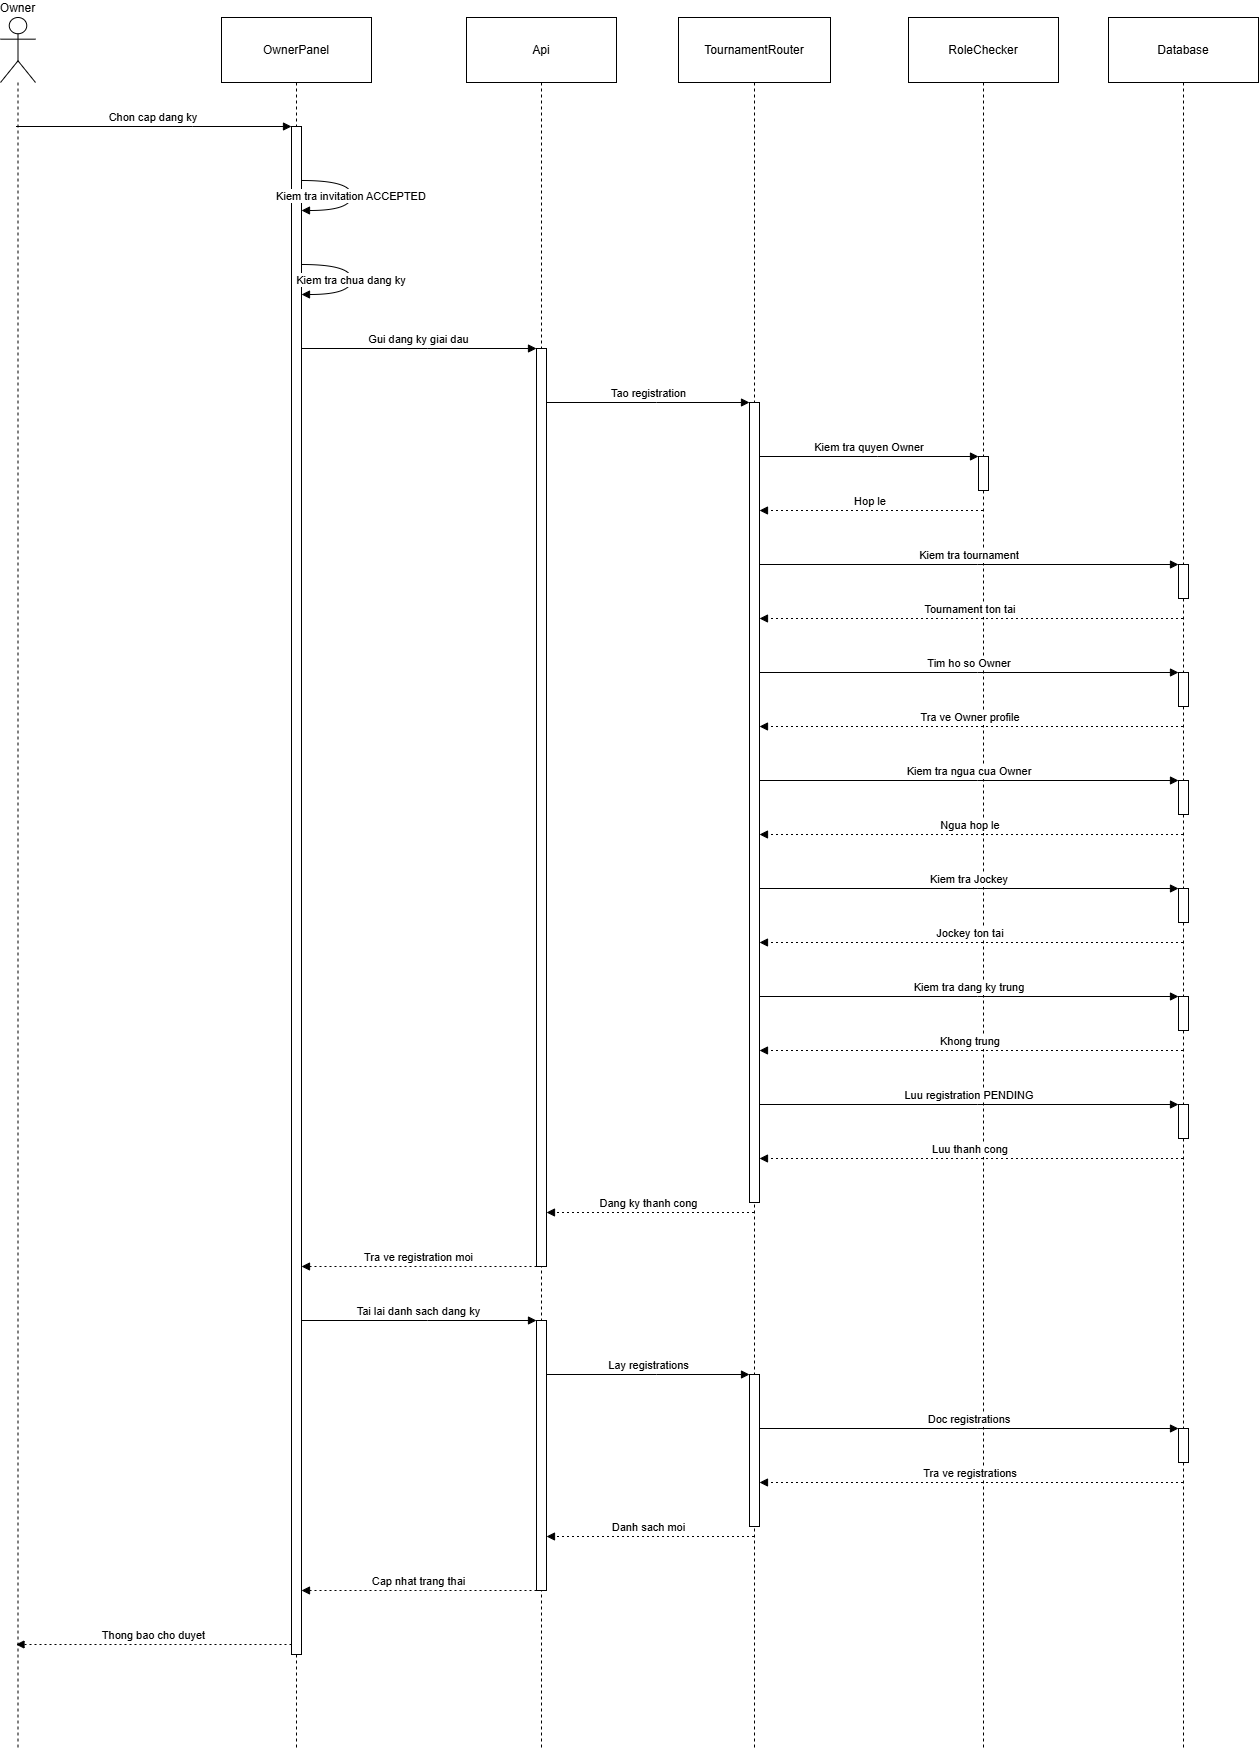

The diagram above was exported from draw.io. Its source (the exported page's mxGraphModel, read from the mxfile embedded in the PNG):
<mxGraphModel dx="2605" dy="1565" grid="1" gridSize="10" guides="1" tooltips="1" connect="1" arrows="1" fold="1" page="1" pageScale="1" pageWidth="1700" pageHeight="1100" math="0" shadow="0">
  <root>
    <mxCell id="0" />
    <mxCell id="1" parent="0" />
    <mxCell id="mV8pYkksFed6a85qD6mj-1" value="Owner" style="shape=umlLifeline;perimeter=lifelinePerimeter;whiteSpace=wrap;container=1;dropTarget=0;collapsible=0;recursiveResize=0;outlineConnect=0;portConstraint=eastwest;newEdgeStyle={&quot;edgeStyle&quot;:&quot;elbowEdgeStyle&quot;,&quot;elbow&quot;:&quot;vertical&quot;,&quot;curved&quot;:0,&quot;rounded&quot;:0};participant=umlActor;verticalAlign=bottom;labelPosition=center;verticalLabelPosition=top;align=center;size=65;" vertex="1" parent="1">
      <mxGeometry x="20" y="20" width="35" height="1732" as="geometry" />
    </mxCell>
    <mxCell id="mV8pYkksFed6a85qD6mj-2" value="OwnerPanel" style="shape=umlLifeline;perimeter=lifelinePerimeter;whiteSpace=wrap;container=1;dropTarget=0;collapsible=0;recursiveResize=0;outlineConnect=0;portConstraint=eastwest;newEdgeStyle={&quot;edgeStyle&quot;:&quot;elbowEdgeStyle&quot;,&quot;elbow&quot;:&quot;vertical&quot;,&quot;curved&quot;:0,&quot;rounded&quot;:0};size=65;" vertex="1" parent="1">
      <mxGeometry x="241" y="20" width="150" height="1732" as="geometry" />
    </mxCell>
    <mxCell id="mV8pYkksFed6a85qD6mj-3" value="" style="points=[];perimeter=orthogonalPerimeter;outlineConnect=0;targetShapes=umlLifeline;portConstraint=eastwest;newEdgeStyle={&quot;edgeStyle&quot;:&quot;elbowEdgeStyle&quot;,&quot;elbow&quot;:&quot;vertical&quot;,&quot;curved&quot;:0,&quot;rounded&quot;:0}" vertex="1" parent="mV8pYkksFed6a85qD6mj-2">
      <mxGeometry x="70" y="109" width="10" height="1528" as="geometry" />
    </mxCell>
    <mxCell id="mV8pYkksFed6a85qD6mj-4" value="Api" style="shape=umlLifeline;perimeter=lifelinePerimeter;whiteSpace=wrap;container=1;dropTarget=0;collapsible=0;recursiveResize=0;outlineConnect=0;portConstraint=eastwest;newEdgeStyle={&quot;edgeStyle&quot;:&quot;elbowEdgeStyle&quot;,&quot;elbow&quot;:&quot;vertical&quot;,&quot;curved&quot;:0,&quot;rounded&quot;:0};size=65;" vertex="1" parent="1">
      <mxGeometry x="486" y="20" width="150" height="1732" as="geometry" />
    </mxCell>
    <mxCell id="mV8pYkksFed6a85qD6mj-5" value="" style="points=[];perimeter=orthogonalPerimeter;outlineConnect=0;targetShapes=umlLifeline;portConstraint=eastwest;newEdgeStyle={&quot;edgeStyle&quot;:&quot;elbowEdgeStyle&quot;,&quot;elbow&quot;:&quot;vertical&quot;,&quot;curved&quot;:0,&quot;rounded&quot;:0}" vertex="1" parent="mV8pYkksFed6a85qD6mj-4">
      <mxGeometry x="70" y="331" width="10" height="918" as="geometry" />
    </mxCell>
    <mxCell id="mV8pYkksFed6a85qD6mj-6" value="" style="points=[];perimeter=orthogonalPerimeter;outlineConnect=0;targetShapes=umlLifeline;portConstraint=eastwest;newEdgeStyle={&quot;edgeStyle&quot;:&quot;elbowEdgeStyle&quot;,&quot;elbow&quot;:&quot;vertical&quot;,&quot;curved&quot;:0,&quot;rounded&quot;:0}" vertex="1" parent="mV8pYkksFed6a85qD6mj-4">
      <mxGeometry x="70" y="1303" width="10" height="270" as="geometry" />
    </mxCell>
    <mxCell id="mV8pYkksFed6a85qD6mj-7" value="TournamentRouter" style="shape=umlLifeline;perimeter=lifelinePerimeter;whiteSpace=wrap;container=1;dropTarget=0;collapsible=0;recursiveResize=0;outlineConnect=0;portConstraint=eastwest;newEdgeStyle={&quot;edgeStyle&quot;:&quot;elbowEdgeStyle&quot;,&quot;elbow&quot;:&quot;vertical&quot;,&quot;curved&quot;:0,&quot;rounded&quot;:0};size=65;" vertex="1" parent="1">
      <mxGeometry x="698" y="20" width="152" height="1732" as="geometry" />
    </mxCell>
    <mxCell id="mV8pYkksFed6a85qD6mj-8" value="" style="points=[];perimeter=orthogonalPerimeter;outlineConnect=0;targetShapes=umlLifeline;portConstraint=eastwest;newEdgeStyle={&quot;edgeStyle&quot;:&quot;elbowEdgeStyle&quot;,&quot;elbow&quot;:&quot;vertical&quot;,&quot;curved&quot;:0,&quot;rounded&quot;:0}" vertex="1" parent="mV8pYkksFed6a85qD6mj-7">
      <mxGeometry x="71" y="385" width="10" height="800" as="geometry" />
    </mxCell>
    <mxCell id="mV8pYkksFed6a85qD6mj-9" value="" style="points=[];perimeter=orthogonalPerimeter;outlineConnect=0;targetShapes=umlLifeline;portConstraint=eastwest;newEdgeStyle={&quot;edgeStyle&quot;:&quot;elbowEdgeStyle&quot;,&quot;elbow&quot;:&quot;vertical&quot;,&quot;curved&quot;:0,&quot;rounded&quot;:0}" vertex="1" parent="mV8pYkksFed6a85qD6mj-7">
      <mxGeometry x="71" y="1357" width="10" height="152" as="geometry" />
    </mxCell>
    <mxCell id="mV8pYkksFed6a85qD6mj-10" value="RoleChecker" style="shape=umlLifeline;perimeter=lifelinePerimeter;whiteSpace=wrap;container=1;dropTarget=0;collapsible=0;recursiveResize=0;outlineConnect=0;portConstraint=eastwest;newEdgeStyle={&quot;edgeStyle&quot;:&quot;elbowEdgeStyle&quot;,&quot;elbow&quot;:&quot;vertical&quot;,&quot;curved&quot;:0,&quot;rounded&quot;:0};size=65;" vertex="1" parent="1">
      <mxGeometry x="928" y="20" width="150" height="1732" as="geometry" />
    </mxCell>
    <mxCell id="mV8pYkksFed6a85qD6mj-11" value="" style="points=[];perimeter=orthogonalPerimeter;outlineConnect=0;targetShapes=umlLifeline;portConstraint=eastwest;newEdgeStyle={&quot;edgeStyle&quot;:&quot;elbowEdgeStyle&quot;,&quot;elbow&quot;:&quot;vertical&quot;,&quot;curved&quot;:0,&quot;rounded&quot;:0}" vertex="1" parent="mV8pYkksFed6a85qD6mj-10">
      <mxGeometry x="70" y="439" width="10" height="34" as="geometry" />
    </mxCell>
    <mxCell id="mV8pYkksFed6a85qD6mj-12" value="Database" style="shape=umlLifeline;perimeter=lifelinePerimeter;whiteSpace=wrap;container=1;dropTarget=0;collapsible=0;recursiveResize=0;outlineConnect=0;portConstraint=eastwest;newEdgeStyle={&quot;edgeStyle&quot;:&quot;elbowEdgeStyle&quot;,&quot;elbow&quot;:&quot;vertical&quot;,&quot;curved&quot;:0,&quot;rounded&quot;:0};size=65;" vertex="1" parent="1">
      <mxGeometry x="1128" y="20" width="150" height="1732" as="geometry" />
    </mxCell>
    <mxCell id="mV8pYkksFed6a85qD6mj-13" value="" style="points=[];perimeter=orthogonalPerimeter;outlineConnect=0;targetShapes=umlLifeline;portConstraint=eastwest;newEdgeStyle={&quot;edgeStyle&quot;:&quot;elbowEdgeStyle&quot;,&quot;elbow&quot;:&quot;vertical&quot;,&quot;curved&quot;:0,&quot;rounded&quot;:0}" vertex="1" parent="mV8pYkksFed6a85qD6mj-12">
      <mxGeometry x="70" y="547" width="10" height="34" as="geometry" />
    </mxCell>
    <mxCell id="mV8pYkksFed6a85qD6mj-14" value="" style="points=[];perimeter=orthogonalPerimeter;outlineConnect=0;targetShapes=umlLifeline;portConstraint=eastwest;newEdgeStyle={&quot;edgeStyle&quot;:&quot;elbowEdgeStyle&quot;,&quot;elbow&quot;:&quot;vertical&quot;,&quot;curved&quot;:0,&quot;rounded&quot;:0}" vertex="1" parent="mV8pYkksFed6a85qD6mj-12">
      <mxGeometry x="70" y="655" width="10" height="34" as="geometry" />
    </mxCell>
    <mxCell id="mV8pYkksFed6a85qD6mj-15" value="" style="points=[];perimeter=orthogonalPerimeter;outlineConnect=0;targetShapes=umlLifeline;portConstraint=eastwest;newEdgeStyle={&quot;edgeStyle&quot;:&quot;elbowEdgeStyle&quot;,&quot;elbow&quot;:&quot;vertical&quot;,&quot;curved&quot;:0,&quot;rounded&quot;:0}" vertex="1" parent="mV8pYkksFed6a85qD6mj-12">
      <mxGeometry x="70" y="763" width="10" height="34" as="geometry" />
    </mxCell>
    <mxCell id="mV8pYkksFed6a85qD6mj-16" value="" style="points=[];perimeter=orthogonalPerimeter;outlineConnect=0;targetShapes=umlLifeline;portConstraint=eastwest;newEdgeStyle={&quot;edgeStyle&quot;:&quot;elbowEdgeStyle&quot;,&quot;elbow&quot;:&quot;vertical&quot;,&quot;curved&quot;:0,&quot;rounded&quot;:0}" vertex="1" parent="mV8pYkksFed6a85qD6mj-12">
      <mxGeometry x="70" y="871" width="10" height="34" as="geometry" />
    </mxCell>
    <mxCell id="mV8pYkksFed6a85qD6mj-17" value="" style="points=[];perimeter=orthogonalPerimeter;outlineConnect=0;targetShapes=umlLifeline;portConstraint=eastwest;newEdgeStyle={&quot;edgeStyle&quot;:&quot;elbowEdgeStyle&quot;,&quot;elbow&quot;:&quot;vertical&quot;,&quot;curved&quot;:0,&quot;rounded&quot;:0}" vertex="1" parent="mV8pYkksFed6a85qD6mj-12">
      <mxGeometry x="70" y="979" width="10" height="34" as="geometry" />
    </mxCell>
    <mxCell id="mV8pYkksFed6a85qD6mj-18" value="" style="points=[];perimeter=orthogonalPerimeter;outlineConnect=0;targetShapes=umlLifeline;portConstraint=eastwest;newEdgeStyle={&quot;edgeStyle&quot;:&quot;elbowEdgeStyle&quot;,&quot;elbow&quot;:&quot;vertical&quot;,&quot;curved&quot;:0,&quot;rounded&quot;:0}" vertex="1" parent="mV8pYkksFed6a85qD6mj-12">
      <mxGeometry x="70" y="1087" width="10" height="34" as="geometry" />
    </mxCell>
    <mxCell id="mV8pYkksFed6a85qD6mj-19" value="" style="points=[];perimeter=orthogonalPerimeter;outlineConnect=0;targetShapes=umlLifeline;portConstraint=eastwest;newEdgeStyle={&quot;edgeStyle&quot;:&quot;elbowEdgeStyle&quot;,&quot;elbow&quot;:&quot;vertical&quot;,&quot;curved&quot;:0,&quot;rounded&quot;:0}" vertex="1" parent="mV8pYkksFed6a85qD6mj-12">
      <mxGeometry x="70" y="1411" width="10" height="34" as="geometry" />
    </mxCell>
    <mxCell id="mV8pYkksFed6a85qD6mj-20" value="Chon cap dang ky" style="verticalAlign=bottom;edgeStyle=elbowEdgeStyle;elbow=vertical;curved=0;rounded=0;endArrow=block;" edge="1" parent="1" source="mV8pYkksFed6a85qD6mj-1" target="mV8pYkksFed6a85qD6mj-3">
      <mxGeometry relative="1" as="geometry">
        <Array as="points">
          <mxPoint x="212" y="129" />
        </Array>
      </mxGeometry>
    </mxCell>
    <mxCell id="mV8pYkksFed6a85qD6mj-21" value="Kiem tra invitation ACCEPTED" style="curved=1;endArrow=block;rounded=0;" edge="1" parent="1" source="mV8pYkksFed6a85qD6mj-3" target="mV8pYkksFed6a85qD6mj-3">
      <mxGeometry relative="1" as="geometry">
        <Array as="points">
          <mxPoint x="371" y="183" />
          <mxPoint x="371" y="213" />
        </Array>
      </mxGeometry>
    </mxCell>
    <mxCell id="mV8pYkksFed6a85qD6mj-22" value="Kiem tra chua dang ky" style="curved=1;endArrow=block;rounded=0;" edge="1" parent="1" source="mV8pYkksFed6a85qD6mj-3" target="mV8pYkksFed6a85qD6mj-3">
      <mxGeometry relative="1" as="geometry">
        <Array as="points">
          <mxPoint x="371" y="267" />
          <mxPoint x="371" y="297" />
        </Array>
      </mxGeometry>
    </mxCell>
    <mxCell id="mV8pYkksFed6a85qD6mj-23" value="Gui dang ky giai dau" style="verticalAlign=bottom;edgeStyle=elbowEdgeStyle;elbow=vertical;curved=0;rounded=0;endArrow=block;" edge="1" parent="1" source="mV8pYkksFed6a85qD6mj-3" target="mV8pYkksFed6a85qD6mj-5">
      <mxGeometry relative="1" as="geometry">
        <Array as="points">
          <mxPoint x="447" y="351" />
        </Array>
      </mxGeometry>
    </mxCell>
    <mxCell id="mV8pYkksFed6a85qD6mj-24" value="Tao registration" style="verticalAlign=bottom;edgeStyle=elbowEdgeStyle;elbow=vertical;curved=0;rounded=0;endArrow=block;" edge="1" parent="1" source="mV8pYkksFed6a85qD6mj-5" target="mV8pYkksFed6a85qD6mj-8">
      <mxGeometry relative="1" as="geometry">
        <Array as="points">
          <mxPoint x="676" y="405" />
        </Array>
      </mxGeometry>
    </mxCell>
    <mxCell id="mV8pYkksFed6a85qD6mj-25" value="Kiem tra quyen Owner" style="verticalAlign=bottom;edgeStyle=elbowEdgeStyle;elbow=vertical;curved=0;rounded=0;endArrow=block;" edge="1" parent="1" source="mV8pYkksFed6a85qD6mj-8" target="mV8pYkksFed6a85qD6mj-11">
      <mxGeometry relative="1" as="geometry">
        <Array as="points">
          <mxPoint x="897" y="459" />
        </Array>
      </mxGeometry>
    </mxCell>
    <mxCell id="mV8pYkksFed6a85qD6mj-26" value="Hop le" style="verticalAlign=bottom;edgeStyle=elbowEdgeStyle;elbow=vertical;curved=0;rounded=0;dashed=1;dashPattern=2 3;endArrow=block;" edge="1" parent="1" source="mV8pYkksFed6a85qD6mj-10" target="mV8pYkksFed6a85qD6mj-8">
      <mxGeometry relative="1" as="geometry">
        <Array as="points">
          <mxPoint x="900" y="513" />
        </Array>
      </mxGeometry>
    </mxCell>
    <mxCell id="mV8pYkksFed6a85qD6mj-27" value="Kiem tra tournament" style="verticalAlign=bottom;edgeStyle=elbowEdgeStyle;elbow=vertical;curved=0;rounded=0;endArrow=block;" edge="1" parent="1" source="mV8pYkksFed6a85qD6mj-8" target="mV8pYkksFed6a85qD6mj-13">
      <mxGeometry relative="1" as="geometry">
        <Array as="points">
          <mxPoint x="997" y="567" />
        </Array>
      </mxGeometry>
    </mxCell>
    <mxCell id="mV8pYkksFed6a85qD6mj-28" value="Tournament ton tai" style="verticalAlign=bottom;edgeStyle=elbowEdgeStyle;elbow=vertical;curved=0;rounded=0;dashed=1;dashPattern=2 3;endArrow=block;" edge="1" parent="1" source="mV8pYkksFed6a85qD6mj-12" target="mV8pYkksFed6a85qD6mj-8">
      <mxGeometry relative="1" as="geometry">
        <Array as="points">
          <mxPoint x="1000" y="621" />
        </Array>
      </mxGeometry>
    </mxCell>
    <mxCell id="mV8pYkksFed6a85qD6mj-29" value="Tim ho so Owner" style="verticalAlign=bottom;edgeStyle=elbowEdgeStyle;elbow=vertical;curved=0;rounded=0;endArrow=block;" edge="1" parent="1" source="mV8pYkksFed6a85qD6mj-8" target="mV8pYkksFed6a85qD6mj-14">
      <mxGeometry relative="1" as="geometry">
        <Array as="points">
          <mxPoint x="997" y="675" />
        </Array>
      </mxGeometry>
    </mxCell>
    <mxCell id="mV8pYkksFed6a85qD6mj-30" value="Tra ve Owner profile" style="verticalAlign=bottom;edgeStyle=elbowEdgeStyle;elbow=vertical;curved=0;rounded=0;dashed=1;dashPattern=2 3;endArrow=block;" edge="1" parent="1" source="mV8pYkksFed6a85qD6mj-12" target="mV8pYkksFed6a85qD6mj-8">
      <mxGeometry relative="1" as="geometry">
        <Array as="points">
          <mxPoint x="1000" y="729" />
        </Array>
      </mxGeometry>
    </mxCell>
    <mxCell id="mV8pYkksFed6a85qD6mj-31" value="Kiem tra ngua cua Owner" style="verticalAlign=bottom;edgeStyle=elbowEdgeStyle;elbow=vertical;curved=0;rounded=0;endArrow=block;" edge="1" parent="1" source="mV8pYkksFed6a85qD6mj-8" target="mV8pYkksFed6a85qD6mj-15">
      <mxGeometry relative="1" as="geometry">
        <Array as="points">
          <mxPoint x="997" y="783" />
        </Array>
      </mxGeometry>
    </mxCell>
    <mxCell id="mV8pYkksFed6a85qD6mj-32" value="Ngua hop le" style="verticalAlign=bottom;edgeStyle=elbowEdgeStyle;elbow=vertical;curved=0;rounded=0;dashed=1;dashPattern=2 3;endArrow=block;" edge="1" parent="1" source="mV8pYkksFed6a85qD6mj-12" target="mV8pYkksFed6a85qD6mj-8">
      <mxGeometry relative="1" as="geometry">
        <Array as="points">
          <mxPoint x="1000" y="837" />
        </Array>
      </mxGeometry>
    </mxCell>
    <mxCell id="mV8pYkksFed6a85qD6mj-33" value="Kiem tra Jockey" style="verticalAlign=bottom;edgeStyle=elbowEdgeStyle;elbow=vertical;curved=0;rounded=0;endArrow=block;" edge="1" parent="1" source="mV8pYkksFed6a85qD6mj-8" target="mV8pYkksFed6a85qD6mj-16">
      <mxGeometry relative="1" as="geometry">
        <Array as="points">
          <mxPoint x="997" y="891" />
        </Array>
      </mxGeometry>
    </mxCell>
    <mxCell id="mV8pYkksFed6a85qD6mj-34" value="Jockey ton tai" style="verticalAlign=bottom;edgeStyle=elbowEdgeStyle;elbow=vertical;curved=0;rounded=0;dashed=1;dashPattern=2 3;endArrow=block;" edge="1" parent="1" source="mV8pYkksFed6a85qD6mj-12" target="mV8pYkksFed6a85qD6mj-8">
      <mxGeometry relative="1" as="geometry">
        <Array as="points">
          <mxPoint x="1000" y="945" />
        </Array>
      </mxGeometry>
    </mxCell>
    <mxCell id="mV8pYkksFed6a85qD6mj-35" value="Kiem tra dang ky trung" style="verticalAlign=bottom;edgeStyle=elbowEdgeStyle;elbow=vertical;curved=0;rounded=0;endArrow=block;" edge="1" parent="1" source="mV8pYkksFed6a85qD6mj-8" target="mV8pYkksFed6a85qD6mj-17">
      <mxGeometry relative="1" as="geometry">
        <Array as="points">
          <mxPoint x="997" y="999" />
        </Array>
      </mxGeometry>
    </mxCell>
    <mxCell id="mV8pYkksFed6a85qD6mj-36" value="Khong trung" style="verticalAlign=bottom;edgeStyle=elbowEdgeStyle;elbow=vertical;curved=0;rounded=0;dashed=1;dashPattern=2 3;endArrow=block;" edge="1" parent="1" source="mV8pYkksFed6a85qD6mj-12" target="mV8pYkksFed6a85qD6mj-8">
      <mxGeometry relative="1" as="geometry">
        <Array as="points">
          <mxPoint x="1000" y="1053" />
        </Array>
      </mxGeometry>
    </mxCell>
    <mxCell id="mV8pYkksFed6a85qD6mj-37" value="Luu registration PENDING" style="verticalAlign=bottom;edgeStyle=elbowEdgeStyle;elbow=vertical;curved=0;rounded=0;endArrow=block;" edge="1" parent="1" source="mV8pYkksFed6a85qD6mj-8" target="mV8pYkksFed6a85qD6mj-18">
      <mxGeometry relative="1" as="geometry">
        <Array as="points">
          <mxPoint x="997" y="1107" />
        </Array>
      </mxGeometry>
    </mxCell>
    <mxCell id="mV8pYkksFed6a85qD6mj-38" value="Luu thanh cong" style="verticalAlign=bottom;edgeStyle=elbowEdgeStyle;elbow=vertical;curved=0;rounded=0;dashed=1;dashPattern=2 3;endArrow=block;" edge="1" parent="1" source="mV8pYkksFed6a85qD6mj-12" target="mV8pYkksFed6a85qD6mj-8">
      <mxGeometry relative="1" as="geometry">
        <Array as="points">
          <mxPoint x="1000" y="1161" />
        </Array>
      </mxGeometry>
    </mxCell>
    <mxCell id="mV8pYkksFed6a85qD6mj-39" value="Dang ky thanh cong" style="verticalAlign=bottom;edgeStyle=elbowEdgeStyle;elbow=vertical;curved=0;rounded=0;dashed=1;dashPattern=2 3;endArrow=block;" edge="1" parent="1" source="mV8pYkksFed6a85qD6mj-7" target="mV8pYkksFed6a85qD6mj-5">
      <mxGeometry relative="1" as="geometry">
        <Array as="points">
          <mxPoint x="679" y="1215" />
        </Array>
      </mxGeometry>
    </mxCell>
    <mxCell id="mV8pYkksFed6a85qD6mj-40" value="Tra ve registration moi" style="verticalAlign=bottom;edgeStyle=elbowEdgeStyle;elbow=vertical;curved=0;rounded=0;dashed=1;dashPattern=2 3;endArrow=block;" edge="1" parent="1" source="mV8pYkksFed6a85qD6mj-5" target="mV8pYkksFed6a85qD6mj-3">
      <mxGeometry relative="1" as="geometry">
        <Array as="points">
          <mxPoint x="450" y="1269" />
        </Array>
      </mxGeometry>
    </mxCell>
    <mxCell id="mV8pYkksFed6a85qD6mj-41" value="Tai lai danh sach dang ky" style="verticalAlign=bottom;edgeStyle=elbowEdgeStyle;elbow=vertical;curved=0;rounded=0;endArrow=block;" edge="1" parent="1" source="mV8pYkksFed6a85qD6mj-3" target="mV8pYkksFed6a85qD6mj-6">
      <mxGeometry relative="1" as="geometry">
        <Array as="points">
          <mxPoint x="447" y="1323" />
        </Array>
      </mxGeometry>
    </mxCell>
    <mxCell id="mV8pYkksFed6a85qD6mj-42" value="Lay registrations" style="verticalAlign=bottom;edgeStyle=elbowEdgeStyle;elbow=vertical;curved=0;rounded=0;endArrow=block;" edge="1" parent="1" source="mV8pYkksFed6a85qD6mj-6" target="mV8pYkksFed6a85qD6mj-9">
      <mxGeometry relative="1" as="geometry">
        <Array as="points">
          <mxPoint x="676" y="1377" />
        </Array>
      </mxGeometry>
    </mxCell>
    <mxCell id="mV8pYkksFed6a85qD6mj-43" value="Doc registrations" style="verticalAlign=bottom;edgeStyle=elbowEdgeStyle;elbow=vertical;curved=0;rounded=0;endArrow=block;" edge="1" parent="1" source="mV8pYkksFed6a85qD6mj-9" target="mV8pYkksFed6a85qD6mj-19">
      <mxGeometry relative="1" as="geometry">
        <Array as="points">
          <mxPoint x="997" y="1431" />
        </Array>
      </mxGeometry>
    </mxCell>
    <mxCell id="mV8pYkksFed6a85qD6mj-44" value="Tra ve registrations" style="verticalAlign=bottom;edgeStyle=elbowEdgeStyle;elbow=vertical;curved=0;rounded=0;dashed=1;dashPattern=2 3;endArrow=block;" edge="1" parent="1" source="mV8pYkksFed6a85qD6mj-12" target="mV8pYkksFed6a85qD6mj-9">
      <mxGeometry relative="1" as="geometry">
        <Array as="points">
          <mxPoint x="1000" y="1485" />
        </Array>
      </mxGeometry>
    </mxCell>
    <mxCell id="mV8pYkksFed6a85qD6mj-45" value="Danh sach moi" style="verticalAlign=bottom;edgeStyle=elbowEdgeStyle;elbow=vertical;curved=0;rounded=0;dashed=1;dashPattern=2 3;endArrow=block;" edge="1" parent="1" source="mV8pYkksFed6a85qD6mj-7" target="mV8pYkksFed6a85qD6mj-6">
      <mxGeometry relative="1" as="geometry">
        <Array as="points">
          <mxPoint x="679" y="1539" />
        </Array>
      </mxGeometry>
    </mxCell>
    <mxCell id="mV8pYkksFed6a85qD6mj-46" value="Cap nhat trang thai" style="verticalAlign=bottom;edgeStyle=elbowEdgeStyle;elbow=vertical;curved=0;rounded=0;dashed=1;dashPattern=2 3;endArrow=block;" edge="1" parent="1" source="mV8pYkksFed6a85qD6mj-6" target="mV8pYkksFed6a85qD6mj-3">
      <mxGeometry relative="1" as="geometry">
        <Array as="points">
          <mxPoint x="450" y="1593" />
        </Array>
      </mxGeometry>
    </mxCell>
    <mxCell id="mV8pYkksFed6a85qD6mj-47" value="Thong bao cho duyet" style="verticalAlign=bottom;edgeStyle=elbowEdgeStyle;elbow=vertical;curved=0;rounded=0;dashed=1;dashPattern=2 3;endArrow=block;" edge="1" parent="1" source="mV8pYkksFed6a85qD6mj-3" target="mV8pYkksFed6a85qD6mj-1">
      <mxGeometry relative="1" as="geometry">
        <Array as="points">
          <mxPoint x="215" y="1647" />
        </Array>
      </mxGeometry>
    </mxCell>
  </root>
</mxGraphModel>